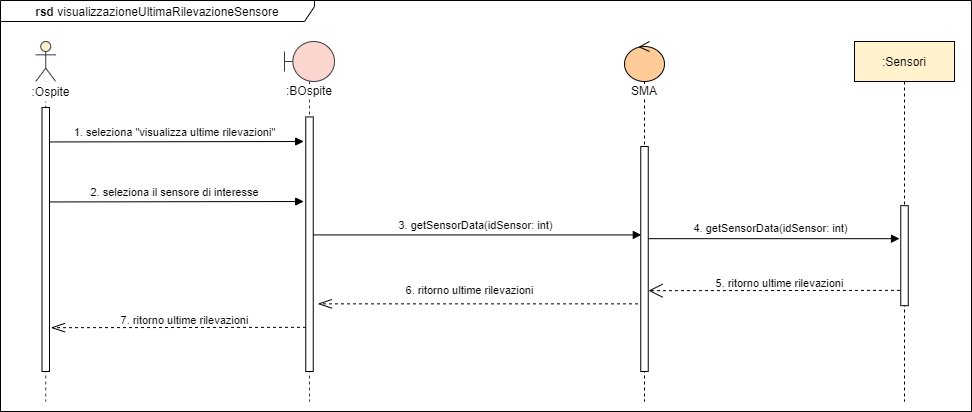

The diagram above was exported from draw.io. Its source (the exported page's mxGraphModel, read from the mxfile embedded in the PNG):
<mxGraphModel dx="1086" dy="1975" grid="1" gridSize="10" guides="1" tooltips="1" connect="1" arrows="1" fold="1" page="1" pageScale="1" pageWidth="827" pageHeight="1169" math="0" shadow="0">
  <root>
    <mxCell id="0" />
    <mxCell id="1" parent="0" />
    <mxCell id="m__vmzDtQ2WGQhyhtvSt-1" value="1. seleziona &quot;visualizza ultime rilevazioni&quot;" style="html=1;verticalAlign=bottom;startArrow=none;endArrow=block;startSize=8;startFill=0;entryX=-0.276;entryY=0.609;entryDx=0;entryDy=0;entryPerimeter=0;" parent="1" edge="1">
      <mxGeometry x="0.0032" relative="1" as="geometry">
        <mxPoint x="180.00000000000023" y="-859.54" as="sourcePoint" />
        <mxPoint x="439.18000000000006" y="-859.9990499999999" as="targetPoint" />
        <mxPoint as="offset" />
      </mxGeometry>
    </mxCell>
    <mxCell id="JuIasWMWRNm5lLTfhLt5-1" value="2. seleziona il sensore di interesse" style="html=1;verticalAlign=bottom;startArrow=none;endArrow=block;startSize=8;startFill=0;entryX=-0.276;entryY=0.609;entryDx=0;entryDy=0;entryPerimeter=0;" parent="1" edge="1">
      <mxGeometry x="0.0032" relative="1" as="geometry">
        <mxPoint x="180.00000000000014" y="-799.54" as="sourcePoint" />
        <mxPoint x="439.18000000000006" y="-799.9990499999999" as="targetPoint" />
        <mxPoint as="offset" />
      </mxGeometry>
    </mxCell>
    <mxCell id="JuIasWMWRNm5lLTfhLt5-2" value="3. getSensorData(idSensor: int)" style="html=1;verticalAlign=bottom;startArrow=none;endArrow=block;startSize=8;startFill=0;entryX=0.076;entryY=0.747;entryDx=0;entryDy=0;entryPerimeter=0;" parent="1" edge="1">
      <mxGeometry relative="1" as="geometry">
        <mxPoint x="444.5" y="-766.575" as="sourcePoint" />
        <mxPoint x="776.8199999999999" y="-766.575" as="targetPoint" />
      </mxGeometry>
    </mxCell>
    <mxCell id="JuIasWMWRNm5lLTfhLt5-3" value="" style="endArrow=openThin;dashed=1;endFill=0;endSize=12;html=1;entryX=1.606;entryY=0.862;entryDx=0;entryDy=0;entryPerimeter=0;" parent="1" edge="1">
      <mxGeometry width="160" relative="1" as="geometry">
        <mxPoint x="779.5" y="-697.6478999999999" as="sourcePoint" />
        <mxPoint x="453.2950000000001" y="-697.6478999999999" as="targetPoint" />
        <Array as="points" />
      </mxGeometry>
    </mxCell>
    <mxCell id="JuIasWMWRNm5lLTfhLt5-4" value="&lt;span style=&quot;font-size: 11px&quot;&gt;6. ritorno ultime rilevazioni&lt;/span&gt;" style="text;html=1;align=center;verticalAlign=middle;resizable=0;points=[];autosize=1;" parent="1" vertex="1">
      <mxGeometry x="535" y="-721.8199999999999" width="140" height="20" as="geometry" />
    </mxCell>
    <mxCell id="JuIasWMWRNm5lLTfhLt5-5" value="" style="endArrow=openThin;dashed=1;endFill=0;endSize=12;html=1;exitX=0.037;exitY=0.92;exitDx=0;exitDy=0;exitPerimeter=0;" parent="1" edge="1">
      <mxGeometry width="160" relative="1" as="geometry">
        <mxPoint x="441.5274999999999" y="-674.184" as="sourcePoint" />
        <mxPoint x="186.4150000000001" y="-673.8199999999999" as="targetPoint" />
        <Array as="points" />
      </mxGeometry>
    </mxCell>
    <mxCell id="JuIasWMWRNm5lLTfhLt5-6" value="&lt;span style=&quot;font-size: 11px&quot;&gt;7. ritorno ultime rilevazioni&lt;/span&gt;" style="text;html=1;align=center;verticalAlign=middle;resizable=0;points=[];autosize=1;" parent="1" vertex="1">
      <mxGeometry x="250.07000000000005" y="-691.8199999999999" width="140" height="20" as="geometry" />
    </mxCell>
    <mxCell id="JuIasWMWRNm5lLTfhLt5-10" value="" style="shape=umlLifeline;participant=umlActor;perimeter=lifelinePerimeter;whiteSpace=wrap;html=1;container=1;collapsible=0;recursiveResize=0;verticalAlign=top;spacingTop=36;outlineConnect=0;strokeColor=#36393d;fillColor=#FFF2CC;" parent="1" vertex="1">
      <mxGeometry x="171.25" y="-960" width="20" height="360" as="geometry" />
    </mxCell>
    <mxCell id="JuIasWMWRNm5lLTfhLt5-11" value="" style="html=1;points=[];perimeter=orthogonalPerimeter;fillColor=#ffffff;" parent="JuIasWMWRNm5lLTfhLt5-10" vertex="1">
      <mxGeometry x="6.25" y="66" width="7.5" height="264" as="geometry" />
    </mxCell>
    <mxCell id="JuIasWMWRNm5lLTfhLt5-13" value=":Ospite" style="text;html=1;strokeColor=none;align=center;verticalAlign=middle;whiteSpace=wrap;rounded=0;fillColor=#ffffff;" parent="1" vertex="1">
      <mxGeometry x="150" y="-920" width="72.5" height="20" as="geometry" />
    </mxCell>
    <mxCell id="JuIasWMWRNm5lLTfhLt5-14" value=":Sensori" style="shape=umlLifeline;perimeter=lifelinePerimeter;whiteSpace=wrap;html=1;container=1;collapsible=0;recursiveResize=0;outlineConnect=0;fillColor=#FFF2CC;" parent="1" vertex="1">
      <mxGeometry x="990" y="-960" width="100" height="360" as="geometry" />
    </mxCell>
    <mxCell id="JuIasWMWRNm5lLTfhLt5-27" value="4. getSensorData(idSensor: int)" style="html=1;verticalAlign=bottom;startArrow=none;endArrow=block;startSize=8;startFill=0;" parent="JuIasWMWRNm5lLTfhLt5-14" edge="1">
      <mxGeometry x="-0.0043" y="1" relative="1" as="geometry">
        <mxPoint x="-210.67647058823536" y="197.18" as="sourcePoint" />
        <mxPoint x="45" y="197.18" as="targetPoint" />
        <mxPoint as="offset" />
      </mxGeometry>
    </mxCell>
    <mxCell id="JuIasWMWRNm5lLTfhLt5-28" value="" style="html=1;points=[];perimeter=orthogonalPerimeter;fillColor=#ffffff;" parent="JuIasWMWRNm5lLTfhLt5-14" vertex="1">
      <mxGeometry x="46.25" y="164.18" width="7.5" height="100" as="geometry" />
    </mxCell>
    <mxCell id="JuIasWMWRNm5lLTfhLt5-29" value="" style="endArrow=open;dashed=1;endFill=0;endSize=12;html=1;exitX=-0.107;exitY=0.847;exitDx=0;exitDy=0;exitPerimeter=0;" parent="JuIasWMWRNm5lLTfhLt5-14" source="JuIasWMWRNm5lLTfhLt5-28" edge="1">
      <mxGeometry width="160" relative="1" as="geometry">
        <mxPoint x="208.99749999999995" y="243.98000000000008" as="sourcePoint" />
        <mxPoint x="-206" y="249.18" as="targetPoint" />
      </mxGeometry>
    </mxCell>
    <mxCell id="JuIasWMWRNm5lLTfhLt5-16" value="&lt;span style=&quot;background-color: rgb(255 , 255 , 255)&quot;&gt;:BOspite&lt;/span&gt;" style="shape=umlLifeline;participant=umlBoundary;perimeter=lifelinePerimeter;whiteSpace=wrap;html=1;container=1;collapsible=0;recursiveResize=0;verticalAlign=top;spacingTop=36;outlineConnect=0;strokeColor=#36393d;fillColor=#FAD6CF;size=40;" parent="1" vertex="1">
      <mxGeometry x="420" y="-960" width="50" height="360" as="geometry" />
    </mxCell>
    <mxCell id="JuIasWMWRNm5lLTfhLt5-17" value="" style="html=1;points=[];perimeter=orthogonalPerimeter;fillColor=#ffffff;" parent="JuIasWMWRNm5lLTfhLt5-16" vertex="1">
      <mxGeometry x="21.25" y="75.45" width="7.5" height="254.55" as="geometry" />
    </mxCell>
    <mxCell id="JuIasWMWRNm5lLTfhLt5-18" value="&lt;span style=&quot;background-color: rgb(255 , 255 , 255)&quot;&gt;SMA&lt;/span&gt;" style="shape=umlLifeline;participant=umlControl;perimeter=lifelinePerimeter;whiteSpace=wrap;html=1;container=1;collapsible=0;recursiveResize=0;verticalAlign=top;spacingTop=36;outlineConnect=0;fillColor=#FFCC99;" parent="1" vertex="1">
      <mxGeometry x="760" y="-960" width="40" height="360" as="geometry" />
    </mxCell>
    <mxCell id="JuIasWMWRNm5lLTfhLt5-19" value="" style="html=1;points=[];perimeter=orthogonalPerimeter;fillColor=#ffffff;" parent="JuIasWMWRNm5lLTfhLt5-18" vertex="1">
      <mxGeometry x="16.25" y="105" width="7.5" height="225" as="geometry" />
    </mxCell>
    <mxCell id="JuIasWMWRNm5lLTfhLt5-30" value="&lt;font style=&quot;font-size: 11px&quot;&gt;5. ritorno ultime rilevazioni&lt;/font&gt;" style="text;html=1;align=center;verticalAlign=middle;resizable=0;points=[];autosize=1;" parent="1" vertex="1">
      <mxGeometry x="845" y="-728.8199999999999" width="140" height="20" as="geometry" />
    </mxCell>
    <mxCell id="m__vmzDtQ2WGQhyhtvSt-2" value="&lt;b&gt;rsd &lt;/b&gt;visualizzazioneUltimaRilevazioneSensore" style="shape=umlFrame;whiteSpace=wrap;html=1;width=314;height=21;" parent="1" vertex="1">
      <mxGeometry x="136" y="-1001" width="971" height="411" as="geometry" />
    </mxCell>
  </root>
</mxGraphModel>